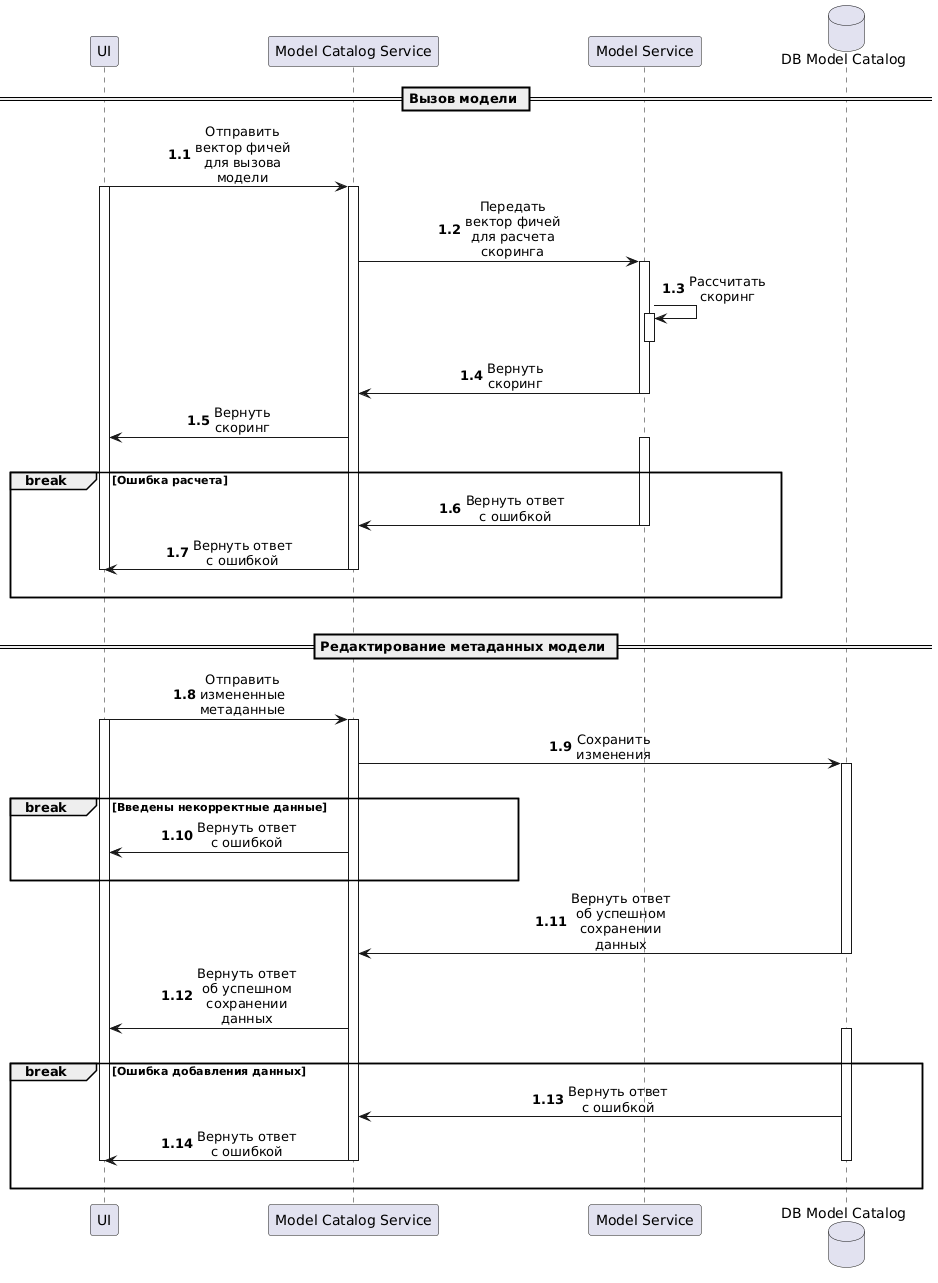

The diagram above was rendered by PlantUML. Its source (embedded in the PNG):
@startuml
participant "UI"
participant "Model Catalog Service"
participant "Model Service"
database "DB Model Catalog"

== Вызов модели ==

autonumber 1.1

skin rose
skinparam BoxPadding 10
skinparam ParticipantPadding 70
skinparam SequenceMessageAlign center
skinparam SequenceBoxBackgroundColor #F5F5F5
skinparam SequenceBoxBorderColor #Black
skinparam maxMessageSize 100

"UI" -> "Model Catalog Service": Отправить вектор фичей для вызова модели
activate "UI"

activate "Model Catalog Service"
"Model Catalog Service" -> "Model Service": Передать вектор фичей для расчета скоринга

activate "Model Service"
"Model Service" -> "Model Service": Рассчитать скоринг
activate "Model Service"
deactivate "Model Service"
"Model Service" -> "Model Catalog Service": Вернуть скоринг
deactivate "Model Service"
"Model Catalog Service" -> "UI": Вернуть скоринг

||20||
break Ошибка расчета 
activate "Model Service"
"Model Service" -> "Model Catalog Service": Вернуть ответ с ошибкой
deactivate "Model Service"
"Model Catalog Service" -> "UI": Вернуть ответ с ошибкой
deactivate "Model Catalog Service"
deactivate "UI"
||20||
end

||20||
== Редактирование метаданных модели ==
"UI" -> "Model Catalog Service": Отправить измененные метаданные
activate "UI"
activate "Model Catalog Service"

"Model Catalog Service" -> "DB Model Catalog": Сохранить изменения
activate "DB Model Catalog"

||20||
break Введены некорректные данные
"Model Catalog Service" -> "UI": Вернуть ответ с ошибкой
||20||
end


"DB Model Catalog" -> "Model Catalog Service": Вернуть ответ об успешном сохранении данных
deactivate "DB Model Catalog"
"Model Catalog Service" -> "UI": Вернуть ответ об успешном сохранении данных

||20||
break Ошибка добавления данных
activate "DB Model Catalog"
"DB Model Catalog" -> "Model Catalog Service": Вернуть ответ с ошибкой
deactivate "Model Service"
"Model Catalog Service" -> "UI": Вернуть ответ с ошибкой
deactivate "Model Catalog Service"
deactivate "UI"
deactivate "DB Model Catalog"
||20||
end
@enduml